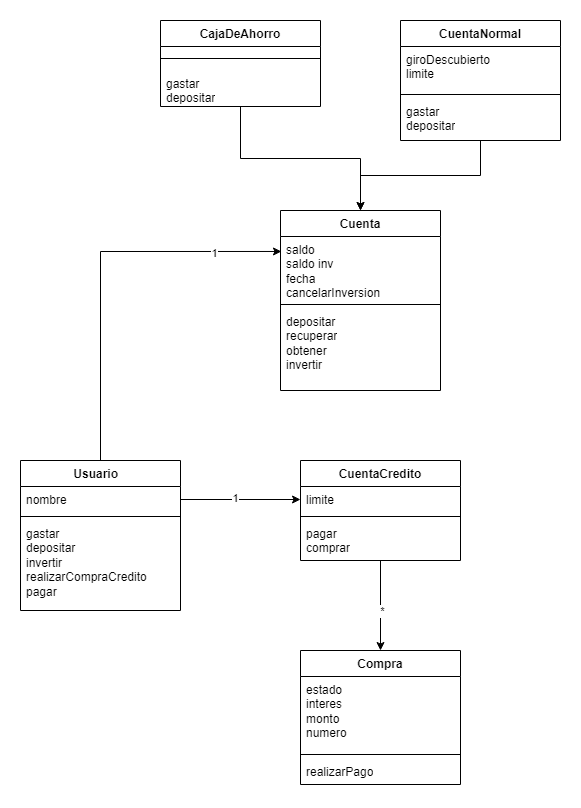

The diagram above was exported from draw.io. Its source (the exported page's mxGraphModel, read from the mxfile embedded in the PNG):
<mxGraphModel dx="880" dy="1568" grid="1" gridSize="10" guides="1" tooltips="1" connect="1" arrows="1" fold="1" page="1" pageScale="1" pageWidth="827" pageHeight="1169" math="0" shadow="0">
  <root>
    <mxCell id="0" />
    <mxCell id="1" parent="0" />
    <mxCell id="7s0Hy4fUlRSJh7lHnngC-1" value="Cuenta" style="swimlane;fontStyle=1;align=center;verticalAlign=top;childLayout=stackLayout;horizontal=1;startSize=26;horizontalStack=0;resizeParent=1;resizeParentMax=0;resizeLast=0;collapsible=1;marginBottom=0;whiteSpace=wrap;html=1;" vertex="1" parent="1">
      <mxGeometry x="330" y="70" width="160" height="180" as="geometry" />
    </mxCell>
    <mxCell id="7s0Hy4fUlRSJh7lHnngC-2" value="saldo&lt;br&gt;saldo inv&lt;br&gt;fecha&lt;br&gt;cancelarInversion" style="text;strokeColor=none;fillColor=none;align=left;verticalAlign=top;spacingLeft=4;spacingRight=4;overflow=hidden;rotatable=0;points=[[0,0.5],[1,0.5]];portConstraint=eastwest;whiteSpace=wrap;html=1;" vertex="1" parent="7s0Hy4fUlRSJh7lHnngC-1">
      <mxGeometry y="26" width="160" height="64" as="geometry" />
    </mxCell>
    <mxCell id="7s0Hy4fUlRSJh7lHnngC-3" value="" style="line;strokeWidth=1;fillColor=none;align=left;verticalAlign=middle;spacingTop=-1;spacingLeft=3;spacingRight=3;rotatable=0;labelPosition=right;points=[];portConstraint=eastwest;strokeColor=inherit;" vertex="1" parent="7s0Hy4fUlRSJh7lHnngC-1">
      <mxGeometry y="90" width="160" height="8" as="geometry" />
    </mxCell>
    <mxCell id="7s0Hy4fUlRSJh7lHnngC-4" value="depositar&lt;br&gt;recuperar&lt;br&gt;obtener&lt;br&gt;invertir" style="text;strokeColor=none;fillColor=none;align=left;verticalAlign=top;spacingLeft=4;spacingRight=4;overflow=hidden;rotatable=0;points=[[0,0.5],[1,0.5]];portConstraint=eastwest;whiteSpace=wrap;html=1;" vertex="1" parent="7s0Hy4fUlRSJh7lHnngC-1">
      <mxGeometry y="98" width="160" height="82" as="geometry" />
    </mxCell>
    <mxCell id="7s0Hy4fUlRSJh7lHnngC-5" value="CajaDeAhorro" style="swimlane;fontStyle=1;align=center;verticalAlign=top;childLayout=stackLayout;horizontal=1;startSize=26;horizontalStack=0;resizeParent=1;resizeParentMax=0;resizeLast=0;collapsible=1;marginBottom=0;whiteSpace=wrap;html=1;" vertex="1" parent="1">
      <mxGeometry x="210" y="-120" width="160" height="86" as="geometry" />
    </mxCell>
    <mxCell id="7s0Hy4fUlRSJh7lHnngC-7" value="" style="line;strokeWidth=1;fillColor=none;align=left;verticalAlign=middle;spacingTop=-1;spacingLeft=3;spacingRight=3;rotatable=0;labelPosition=right;points=[];portConstraint=eastwest;strokeColor=inherit;" vertex="1" parent="7s0Hy4fUlRSJh7lHnngC-5">
      <mxGeometry y="26" width="160" height="24" as="geometry" />
    </mxCell>
    <mxCell id="7s0Hy4fUlRSJh7lHnngC-8" value="gastar&lt;br&gt;depositar&lt;br&gt;" style="text;strokeColor=none;fillColor=none;align=left;verticalAlign=top;spacingLeft=4;spacingRight=4;overflow=hidden;rotatable=0;points=[[0,0.5],[1,0.5]];portConstraint=eastwest;whiteSpace=wrap;html=1;" vertex="1" parent="7s0Hy4fUlRSJh7lHnngC-5">
      <mxGeometry y="50" width="160" height="36" as="geometry" />
    </mxCell>
    <mxCell id="7s0Hy4fUlRSJh7lHnngC-18" style="edgeStyle=orthogonalEdgeStyle;rounded=0;orthogonalLoop=1;jettySize=auto;html=1;entryX=0.5;entryY=0;entryDx=0;entryDy=0;" edge="1" parent="1" source="7s0Hy4fUlRSJh7lHnngC-12" target="7s0Hy4fUlRSJh7lHnngC-1">
      <mxGeometry relative="1" as="geometry" />
    </mxCell>
    <mxCell id="7s0Hy4fUlRSJh7lHnngC-12" value="CuentaNormal" style="swimlane;fontStyle=1;align=center;verticalAlign=top;childLayout=stackLayout;horizontal=1;startSize=26;horizontalStack=0;resizeParent=1;resizeParentMax=0;resizeLast=0;collapsible=1;marginBottom=0;whiteSpace=wrap;html=1;" vertex="1" parent="1">
      <mxGeometry x="450" y="-120" width="160" height="120" as="geometry" />
    </mxCell>
    <mxCell id="7s0Hy4fUlRSJh7lHnngC-13" value="giroDescubierto&lt;br&gt;limite" style="text;strokeColor=none;fillColor=none;align=left;verticalAlign=top;spacingLeft=4;spacingRight=4;overflow=hidden;rotatable=0;points=[[0,0.5],[1,0.5]];portConstraint=eastwest;whiteSpace=wrap;html=1;" vertex="1" parent="7s0Hy4fUlRSJh7lHnngC-12">
      <mxGeometry y="26" width="160" height="44" as="geometry" />
    </mxCell>
    <mxCell id="7s0Hy4fUlRSJh7lHnngC-14" value="" style="line;strokeWidth=1;fillColor=none;align=left;verticalAlign=middle;spacingTop=-1;spacingLeft=3;spacingRight=3;rotatable=0;labelPosition=right;points=[];portConstraint=eastwest;strokeColor=inherit;" vertex="1" parent="7s0Hy4fUlRSJh7lHnngC-12">
      <mxGeometry y="70" width="160" height="8" as="geometry" />
    </mxCell>
    <mxCell id="7s0Hy4fUlRSJh7lHnngC-15" value="gastar&lt;br&gt;depositar" style="text;strokeColor=none;fillColor=none;align=left;verticalAlign=top;spacingLeft=4;spacingRight=4;overflow=hidden;rotatable=0;points=[[0,0.5],[1,0.5]];portConstraint=eastwest;whiteSpace=wrap;html=1;" vertex="1" parent="7s0Hy4fUlRSJh7lHnngC-12">
      <mxGeometry y="78" width="160" height="42" as="geometry" />
    </mxCell>
    <mxCell id="7s0Hy4fUlRSJh7lHnngC-17" style="edgeStyle=orthogonalEdgeStyle;rounded=0;orthogonalLoop=1;jettySize=auto;html=1;" edge="1" parent="1" source="7s0Hy4fUlRSJh7lHnngC-5" target="7s0Hy4fUlRSJh7lHnngC-1">
      <mxGeometry relative="1" as="geometry" />
    </mxCell>
    <mxCell id="7s0Hy4fUlRSJh7lHnngC-19" value="Usuario&lt;span style=&quot;white-space: pre;&quot;&gt;&#09;&lt;/span&gt;" style="swimlane;fontStyle=1;align=center;verticalAlign=top;childLayout=stackLayout;horizontal=1;startSize=26;horizontalStack=0;resizeParent=1;resizeParentMax=0;resizeLast=0;collapsible=1;marginBottom=0;whiteSpace=wrap;html=1;" vertex="1" parent="1">
      <mxGeometry x="70" y="320" width="160" height="150" as="geometry" />
    </mxCell>
    <mxCell id="7s0Hy4fUlRSJh7lHnngC-20" value="nombre&lt;br&gt;" style="text;strokeColor=none;fillColor=none;align=left;verticalAlign=top;spacingLeft=4;spacingRight=4;overflow=hidden;rotatable=0;points=[[0,0.5],[1,0.5]];portConstraint=eastwest;whiteSpace=wrap;html=1;" vertex="1" parent="7s0Hy4fUlRSJh7lHnngC-19">
      <mxGeometry y="26" width="160" height="26" as="geometry" />
    </mxCell>
    <mxCell id="7s0Hy4fUlRSJh7lHnngC-21" value="" style="line;strokeWidth=1;fillColor=none;align=left;verticalAlign=middle;spacingTop=-1;spacingLeft=3;spacingRight=3;rotatable=0;labelPosition=right;points=[];portConstraint=eastwest;strokeColor=inherit;" vertex="1" parent="7s0Hy4fUlRSJh7lHnngC-19">
      <mxGeometry y="52" width="160" height="8" as="geometry" />
    </mxCell>
    <mxCell id="7s0Hy4fUlRSJh7lHnngC-22" value="gastar&lt;br&gt;depositar&lt;br&gt;invertir&lt;br&gt;realizarCompraCredito&lt;br&gt;pagar" style="text;strokeColor=none;fillColor=none;align=left;verticalAlign=top;spacingLeft=4;spacingRight=4;overflow=hidden;rotatable=0;points=[[0,0.5],[1,0.5]];portConstraint=eastwest;whiteSpace=wrap;html=1;" vertex="1" parent="7s0Hy4fUlRSJh7lHnngC-19">
      <mxGeometry y="60" width="160" height="90" as="geometry" />
    </mxCell>
    <mxCell id="7s0Hy4fUlRSJh7lHnngC-23" style="edgeStyle=orthogonalEdgeStyle;rounded=0;orthogonalLoop=1;jettySize=auto;html=1;entryX=0.006;entryY=0.234;entryDx=0;entryDy=0;entryPerimeter=0;" edge="1" parent="1" source="7s0Hy4fUlRSJh7lHnngC-19" target="7s0Hy4fUlRSJh7lHnngC-2">
      <mxGeometry relative="1" as="geometry" />
    </mxCell>
    <mxCell id="7s0Hy4fUlRSJh7lHnngC-24" value="1" style="edgeLabel;html=1;align=center;verticalAlign=middle;resizable=0;points=[];" vertex="1" connectable="0" parent="7s0Hy4fUlRSJh7lHnngC-23">
      <mxGeometry x="0.6515" y="-2" relative="1" as="geometry">
        <mxPoint as="offset" />
      </mxGeometry>
    </mxCell>
    <mxCell id="7s0Hy4fUlRSJh7lHnngC-34" style="edgeStyle=orthogonalEdgeStyle;rounded=0;orthogonalLoop=1;jettySize=auto;html=1;entryX=0.5;entryY=0;entryDx=0;entryDy=0;" edge="1" parent="1" source="7s0Hy4fUlRSJh7lHnngC-25" target="7s0Hy4fUlRSJh7lHnngC-29">
      <mxGeometry relative="1" as="geometry" />
    </mxCell>
    <mxCell id="7s0Hy4fUlRSJh7lHnngC-35" value="*" style="edgeLabel;html=1;align=center;verticalAlign=middle;resizable=0;points=[];" vertex="1" connectable="0" parent="7s0Hy4fUlRSJh7lHnngC-34">
      <mxGeometry x="0.1111" y="1" relative="1" as="geometry">
        <mxPoint as="offset" />
      </mxGeometry>
    </mxCell>
    <mxCell id="7s0Hy4fUlRSJh7lHnngC-25" value="CuentaCredito" style="swimlane;fontStyle=1;align=center;verticalAlign=top;childLayout=stackLayout;horizontal=1;startSize=26;horizontalStack=0;resizeParent=1;resizeParentMax=0;resizeLast=0;collapsible=1;marginBottom=0;whiteSpace=wrap;html=1;" vertex="1" parent="1">
      <mxGeometry x="350" y="320" width="160" height="100" as="geometry" />
    </mxCell>
    <mxCell id="7s0Hy4fUlRSJh7lHnngC-26" value="limite" style="text;strokeColor=none;fillColor=none;align=left;verticalAlign=top;spacingLeft=4;spacingRight=4;overflow=hidden;rotatable=0;points=[[0,0.5],[1,0.5]];portConstraint=eastwest;whiteSpace=wrap;html=1;" vertex="1" parent="7s0Hy4fUlRSJh7lHnngC-25">
      <mxGeometry y="26" width="160" height="26" as="geometry" />
    </mxCell>
    <mxCell id="7s0Hy4fUlRSJh7lHnngC-27" value="" style="line;strokeWidth=1;fillColor=none;align=left;verticalAlign=middle;spacingTop=-1;spacingLeft=3;spacingRight=3;rotatable=0;labelPosition=right;points=[];portConstraint=eastwest;strokeColor=inherit;" vertex="1" parent="7s0Hy4fUlRSJh7lHnngC-25">
      <mxGeometry y="52" width="160" height="8" as="geometry" />
    </mxCell>
    <mxCell id="7s0Hy4fUlRSJh7lHnngC-28" value="pagar&lt;br&gt;comprar" style="text;strokeColor=none;fillColor=none;align=left;verticalAlign=top;spacingLeft=4;spacingRight=4;overflow=hidden;rotatable=0;points=[[0,0.5],[1,0.5]];portConstraint=eastwest;whiteSpace=wrap;html=1;" vertex="1" parent="7s0Hy4fUlRSJh7lHnngC-25">
      <mxGeometry y="60" width="160" height="40" as="geometry" />
    </mxCell>
    <mxCell id="7s0Hy4fUlRSJh7lHnngC-29" value="Compra" style="swimlane;fontStyle=1;align=center;verticalAlign=top;childLayout=stackLayout;horizontal=1;startSize=26;horizontalStack=0;resizeParent=1;resizeParentMax=0;resizeLast=0;collapsible=1;marginBottom=0;whiteSpace=wrap;html=1;" vertex="1" parent="1">
      <mxGeometry x="350" y="510" width="160" height="134" as="geometry" />
    </mxCell>
    <mxCell id="7s0Hy4fUlRSJh7lHnngC-30" value="estado&lt;br&gt;interes&lt;br&gt;monto&lt;br&gt;numero&lt;br&gt;" style="text;strokeColor=none;fillColor=none;align=left;verticalAlign=top;spacingLeft=4;spacingRight=4;overflow=hidden;rotatable=0;points=[[0,0.5],[1,0.5]];portConstraint=eastwest;whiteSpace=wrap;html=1;" vertex="1" parent="7s0Hy4fUlRSJh7lHnngC-29">
      <mxGeometry y="26" width="160" height="74" as="geometry" />
    </mxCell>
    <mxCell id="7s0Hy4fUlRSJh7lHnngC-31" value="" style="line;strokeWidth=1;fillColor=none;align=left;verticalAlign=middle;spacingTop=-1;spacingLeft=3;spacingRight=3;rotatable=0;labelPosition=right;points=[];portConstraint=eastwest;strokeColor=inherit;" vertex="1" parent="7s0Hy4fUlRSJh7lHnngC-29">
      <mxGeometry y="100" width="160" height="8" as="geometry" />
    </mxCell>
    <mxCell id="7s0Hy4fUlRSJh7lHnngC-32" value="realizarPago" style="text;strokeColor=none;fillColor=none;align=left;verticalAlign=top;spacingLeft=4;spacingRight=4;overflow=hidden;rotatable=0;points=[[0,0.5],[1,0.5]];portConstraint=eastwest;whiteSpace=wrap;html=1;" vertex="1" parent="7s0Hy4fUlRSJh7lHnngC-29">
      <mxGeometry y="108" width="160" height="26" as="geometry" />
    </mxCell>
    <mxCell id="7s0Hy4fUlRSJh7lHnngC-33" style="edgeStyle=orthogonalEdgeStyle;rounded=0;orthogonalLoop=1;jettySize=auto;html=1;" edge="1" parent="1" source="7s0Hy4fUlRSJh7lHnngC-20" target="7s0Hy4fUlRSJh7lHnngC-26">
      <mxGeometry relative="1" as="geometry" />
    </mxCell>
    <mxCell id="7s0Hy4fUlRSJh7lHnngC-36" value="1" style="edgeLabel;html=1;align=center;verticalAlign=middle;resizable=0;points=[];" vertex="1" connectable="0" parent="7s0Hy4fUlRSJh7lHnngC-33">
      <mxGeometry x="-0.1" y="2" relative="1" as="geometry">
        <mxPoint as="offset" />
      </mxGeometry>
    </mxCell>
  </root>
</mxGraphModel>